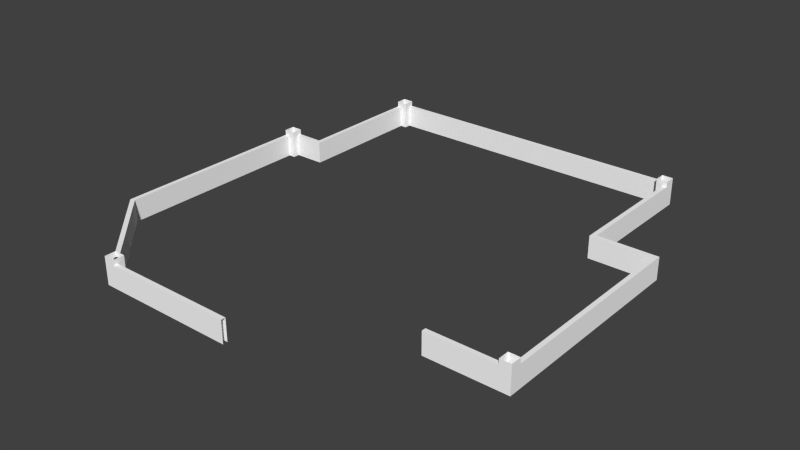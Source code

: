 # Source: wall_inner.blend  (saved by Blender 2.73.0; exported with 4.5.12 LTS)
import bpy
from mathutils import Matrix  # noqa: F401  (used for matrix-valued properties, if any)

bpy.ops.wm.read_factory_settings(use_empty=True)
scene = bpy.context.scene
scene.name = 'Scene'

# ---- collections
col_collection_1 = bpy.data.collections.new('Collection 1'); scene.collection.children.link(col_collection_1)

# ---- materials (node trees are filled in below, after node groups)
mat_edge_color000255 = bpy.data.materials.new('edge_color000255')
mat_edge_color000255.alpha_threshold = 0.0
mat_edge_color000255.use_transparent_shadow = False
mat_edge_color000255.roughness = 0.5
mat_material = bpy.data.materials.new('material')
mat_material.alpha_threshold = 0.0
mat_material.use_transparent_shadow = False
mat_material.diffuse_color = (1.0, 1.0, 1.0, 1.0)
mat_material.roughness = 0.5

# ---- material node trees

# ---- world
world_world = bpy.data.worlds.new('World'); scene.world = world_world
world_world.color = (0.05088, 0.05088, 0.05088)
world_world.use_sun_shadow = False
world_world.sun_shadow_jitter_overblur = 0.0
world_world.cycles.sampling_method = 'MANUAL'
world_world.cycles.sample_map_resolution = 256

# ---- meshes
me_id11 = bpy.data.meshes.new('ID11')
me_id11.from_pydata([(6405.0, 2514.0, 0.0), (6407.0, 2514.0, 0.0)], [(1, 0)], [])
me_id11.materials.append(mat_edge_color000255)
me_id11.use_remesh_preserve_volume = False
me_id11.use_remesh_preserve_attributes = False
me_id11.use_mirror_vertex_groups = False
me_id11.update()
me_id3 = bpy.data.meshes.new('ID3')
me_id3.from_pydata([(0.0, 5349.0, 490.6), (663.9, 5349.0, 2.842e-14), (0.0, 5349.0, 2.842e-14), (196.9, 5349.0, 393.7), (196.9, 5349.0, 490.6), (663.9, 5349.0, 393.7), (196.9, 5270.0, 1.421e-14), (196.9, 5152.0, 490.6), (196.9, 5152.0, 0.0), (196.9, 5270.0, 393.7), (196.9, 5349.0, 490.6), (196.9, 5349.0, 393.7), (742.6, 5270.0, 393.7), (196.9, 5349.0, 393.7), (196.9, 5270.0, 393.7), (663.9, 5349.0, 393.7), (663.9, 7613.0, 393.7), (742.6, 7613.0, 393.7), (663.9, 7810.0, 490.6), (663.9, 7613.0, 393.7), (663.9, 7613.0, 490.6), (663.9, 5349.0, 2.842e-14), (663.9, 5349.0, 393.7), (663.9, 7810.0, 2.842e-14), (0.0, 5349.0, 490.6), (0.0, 5152.0, 393.7), (0.0, 5152.0, 490.6), (1.137e-13, 1562.0, 2.842e-14), (1.137e-13, 1562.0, 393.7), (0.0, 5349.0, 2.842e-14), (742.6, 5270.0, 2.842e-14), (196.9, 5270.0, 393.7), (196.9, 5270.0, 1.421e-14), (742.6, 5270.0, 393.7), (196.9, 5152.0, 490.6), (78.74, 5152.0, 1.421e-14), (196.9, 5152.0, 0.0), (78.74, 5152.0, 393.7), (0.0, 5152.0, 393.7), (0.0, 5152.0, 490.6), (742.6, 7613.0, 2.842e-14), (742.6, 5270.0, 393.7), (742.6, 5270.0, 2.842e-14), (742.6, 7613.0, 393.7), (860.7, 7613.0, 490.6), (742.6, 7613.0, 2.842e-14), (860.7, 7613.0, 2.777e-14), (742.6, 7613.0, 393.7), (663.9, 7613.0, 393.7), (663.9, 7613.0, 490.6), (6534.0, 7810.0, 2.842e-14), (6337.0, 7810.0, 393.7), (6534.0, 7810.0, 490.6), (860.7, 7810.0, 393.7), (6337.0, 7810.0, 490.6), (663.9, 7810.0, 2.842e-14), (663.9, 7810.0, 490.6), (860.7, 7810.0, 490.6), (1419.0, 142.5, 393.7), (78.74, 1594.0, 393.7), (1.137e-13, 1562.0, 393.7), (1419.0, 196.9, 393.7), (1476.0, 196.9, 393.7), (78.74, 5152.0, 393.7), (0.0, 5152.0, 393.7), (1419.0, 142.5, 393.7), (1.137e-13, 1562.0, 2.842e-14), (1419.0, 142.5, 2.842e-14), (1.137e-13, 1562.0, 393.7), (78.74, 5152.0, 1.421e-14), (78.74, 1594.0, 393.7), (78.74, 1594.0, 2.842e-14), (78.74, 5152.0, 393.7), (860.7, 7731.0, 2.777e-14), (860.7, 7613.0, 490.6), (860.7, 7613.0, 2.777e-14), (860.7, 7731.0, 393.7), (860.7, 7810.0, 490.6), (860.7, 7810.0, 393.7), (6337.0, 7731.0, 393.7), (860.7, 7810.0, 393.7), (860.7, 7731.0, 393.7), (6337.0, 7810.0, 393.7), (6337.0, 7613.0, 490.6), (6337.0, 7731.0, 393.7), (6337.0, 7613.0, 5.684e-14), (6337.0, 7810.0, 490.6), (6337.0, 7810.0, 393.7), (6337.0, 7731.0, 4.263e-14), (6534.0, 7810.0, 2.842e-14), (6534.0, 5349.0, 393.7), (6534.0, 5349.0, 2.842e-14), (6534.0, 7613.0, 393.7), (6534.0, 7613.0, 490.6), (6534.0, 7810.0, 490.6), (1419.0, 0.0, 490.6), (1419.0, 142.5, 393.7), (1419.0, 0.0, 2.842e-14), (1419.0, 196.9, 490.6), (1419.0, 142.5, 2.842e-14), (1419.0, 196.9, 393.7), (1419.0, 196.9, 490.6), (1476.0, 196.9, 393.7), (1419.0, 196.9, 393.7), (1616.0, 196.9, 2.842e-14), (1476.0, 196.9, 2.842e-14), (1616.0, 196.9, 490.6), (78.74, 1594.0, 393.7), (1476.0, 196.9, 2.842e-14), (78.74, 1594.0, 2.842e-14), (1476.0, 196.9, 393.7), (6337.0, 7731.0, 4.263e-14), (860.7, 7731.0, 393.7), (860.7, 7731.0, 2.777e-14), (6337.0, 7731.0, 393.7), (6534.0, 7613.0, 490.6), (6455.0, 7613.0, 393.7), (6534.0, 7613.0, 393.7), (6337.0, 7613.0, 5.684e-14), (6455.0, 7613.0, 4.263e-14), (6337.0, 7613.0, 490.6), (7606.0, 1713.0, 393.7), (7527.0, 5270.0, 393.7), (7527.0, 1713.0, 393.7), (6455.0, 5270.0, 393.7), (6534.0, 5349.0, 393.7), (6455.0, 7613.0, 393.7), (7606.0, 5349.0, 393.7), (6534.0, 7613.0, 393.7), (6534.0, 5349.0, 393.7), (7606.0, 5349.0, 2.842e-14), (6534.0, 5349.0, 2.842e-14), (7606.0, 5349.0, 393.7), (3931.0, 0.0, 393.7), (1419.0, 0.0, 2.842e-14), (3931.0, 0.0, 2.842e-14), (1616.0, 0.0, 393.7), (1419.0, 0.0, 490.6), (1616.0, 0.0, 490.6), (1616.0, 196.9, 2.842e-14), (1616.0, 78.74, 393.7), (1616.0, 78.74, 2.842e-14), (1616.0, 0.0, 490.6), (1616.0, 0.0, 393.7), (1616.0, 196.9, 490.6), (6455.0, 7613.0, 393.7), (6455.0, 5270.0, 2.842e-14), (6455.0, 5270.0, 393.7), (6455.0, 7613.0, 4.263e-14), (7527.0, 5270.0, 393.7), (7527.0, 1713.0, 2.842e-14), (7527.0, 1713.0, 393.7), (7527.0, 5270.0, 2.842e-14), (7407.0, 1713.0, 490.6), (7527.0, 1713.0, 2.842e-14), (7407.0, 1713.0, 2.842e-14), (7527.0, 1713.0, 393.7), (7606.0, 1713.0, 393.7), (7606.0, 1713.0, 490.6), (7606.0, 1516.0, 2.842e-14), (7606.0, 1713.0, 393.7), (7606.0, 1516.0, 490.6), (7606.0, 5349.0, 2.842e-14), (7606.0, 5349.0, 393.7), (7606.0, 1713.0, 490.6), (7527.0, 5270.0, 393.7), (6455.0, 5270.0, 2.842e-14), (7527.0, 5270.0, 2.842e-14), (6455.0, 5270.0, 393.7), (3931.0, 0.0, 393.7), (1616.0, 78.74, 393.7), (1616.0, 0.0, 393.7), (3931.0, 78.74, 393.7), (1616.0, 78.74, 393.7), (3931.0, 78.74, 2.842e-14), (1616.0, 78.74, 2.842e-14), (3931.0, 78.74, 393.7), (7407.0, 1713.0, 490.6), (7407.0, 1516.0, 393.7), (7407.0, 1516.0, 490.6), (7407.0, 1594.0, 393.7), (7407.0, 1594.0, 2.842e-14), (7407.0, 1713.0, 2.842e-14), (7606.0, 1516.0, 2.842e-14), (7407.0, 1516.0, 393.7), (6168.0, 1516.0, 2.842e-14), (7606.0, 1516.0, 490.6), (7407.0, 1516.0, 490.6), (6168.0, 1516.0, 393.7), (6168.0, 1594.0, 393.7), (7407.0, 1594.0, 2.842e-14), (6168.0, 1594.0, 2.842e-14), (7407.0, 1594.0, 393.7), (7407.0, 1516.0, 393.7), (6168.0, 1594.0, 393.7), (6168.0, 1516.0, 393.7), (7407.0, 1594.0, 393.7)], [], [(0, 1, 2), (1, 0, 3), (3, 0, 4), (5, 1, 3), (6, 7, 8), (7, 6, 9), (7, 9, 10), (10, 9, 11), (12, 13, 14), (13, 12, 15), (15, 12, 16), (16, 12, 17), (18, 19, 20), (19, 21, 22), (21, 19, 23), (23, 19, 18), (24, 25, 26), (25, 27, 28), (27, 25, 29), (29, 25, 24), (30, 31, 32), (31, 30, 33), (34, 35, 36), (35, 34, 37), (37, 34, 38), (38, 34, 39), (40, 41, 42), (41, 40, 43), (44, 45, 46), (45, 44, 47), (47, 44, 48), (48, 44, 49), (50, 51, 52), (51, 50, 53), (52, 51, 54), (55, 53, 50), (53, 55, 56), (53, 56, 57), (58, 59, 60), (59, 58, 61), (59, 61, 62), (60, 63, 64), (63, 60, 59), (65, 66, 67), (66, 65, 68), (69, 70, 71), (70, 69, 72), (73, 74, 75), (74, 73, 76), (74, 76, 77), (77, 76, 78), (79, 80, 81), (80, 79, 82), (83, 84, 85), (84, 83, 86), (84, 86, 87), (88, 85, 84), (89, 90, 91), (90, 89, 92), (92, 89, 93), (93, 89, 94), (95, 96, 97), (96, 95, 98), (97, 96, 99), (96, 98, 100), (101, 102, 103), (102, 104, 105), (104, 102, 106), (106, 102, 101), (107, 108, 109), (108, 107, 110), (111, 112, 113), (112, 111, 114), (115, 116, 117), (116, 118, 119), (118, 116, 120), (120, 116, 115), (121, 122, 123), (124, 125, 126), (125, 124, 122), (125, 122, 127), (127, 122, 121), (128, 126, 125), (129, 130, 131), (130, 129, 132), (133, 134, 135), (134, 133, 136), (134, 136, 137), (137, 136, 138), (139, 140, 141), (140, 142, 143), (142, 140, 144), (144, 140, 139), (145, 146, 147), (146, 145, 148), (149, 150, 151), (150, 149, 152), (153, 154, 155), (154, 153, 156), (156, 153, 157), (157, 153, 158), (159, 160, 161), (160, 159, 162), (160, 162, 163), (164, 161, 160), (165, 166, 167), (166, 165, 168), (169, 170, 171), (170, 169, 172), (173, 174, 175), (174, 173, 176), (177, 178, 179), (178, 177, 180), (180, 177, 181), (181, 177, 182), (183, 184, 185), (184, 183, 186), (184, 186, 187), (188, 185, 184), (189, 190, 191), (190, 189, 192), (193, 194, 195), (194, 193, 196)])
_uv = me_id3.uv_layers.new(name='UVMap')
_uv.uv.foreach_set('vector', [0.9809, 0.3413, 0.9054, 0.4436, 0.9054, 0.3413, 0.9054, 0.4436, 0.9809, 0.3413, 0.966, 0.3717, 0.966, 0.3717, 0.9809, 0.3413, 0.9809, 0.3717, 0.966, 0.4436, 0.9054, 0.4436, 0.966, 0.3717, 0.9828, 0.9106, 0.9646, 0.9861, 0.9646, 0.9106, 0.9646, 0.9861, 0.9828, 0.9106, 0.9828, 0.9712, 0.9646, 0.9861, 0.9828, 0.9712, 0.995, 0.9861, 0.995, 0.9861, 0.9828, 0.9712, 0.995, 0.9712, 0.0004778, 0.7564, 0.0126, 0.8404, 0.0004779, 0.8404, 0.0126, 0.8404, 0.0004778, 0.7564, 0.0126, 0.7685, 0.0126, 0.7685, 0.0004778, 0.7564, 0.3613, 0.7685, 0.3613, 0.7685, 0.0004778, 0.7564, 0.3613, 0.7564, 0.9283, 0.6799, 0.898, 0.6948, 0.898, 0.6799, 0.898, 0.6948, 0.5492, 0.7554, 0.5492, 0.6948, 0.5492, 0.7554, 0.898, 0.6948, 0.9283, 0.7554, 0.9283, 0.7554, 0.898, 0.6948, 0.9283, 0.6799, 0.5855, 0.4802, 0.5547, 0.4943, 0.5552, 0.4794, 0.5547, 0.4943, 0.0004778, 0.54, 0.002113, 0.4794, 0.0004778, 0.54, 0.5547, 0.4943, 0.5834, 0.5558, 0.5834, 0.5558, 0.5547, 0.4943, 0.5855, 0.4802, 0.9858, 0.6183, 0.9018, 0.6789, 0.9018, 0.6183, 0.9018, 0.6789, 0.9858, 0.6183, 0.9858, 0.6789, 0.995, 0.9096, 0.9768, 0.8341, 0.995, 0.8341, 0.9768, 0.8341, 0.995, 0.9096, 0.9768, 0.8947, 0.9768, 0.8947, 0.995, 0.9096, 0.9646, 0.8947, 0.9646, 0.8947, 0.995, 0.9096, 0.9646, 0.9096, 0.3613, 0.8414, 0.0004779, 0.902, 0.0004778, 0.8414, 0.0004779, 0.902, 0.3613, 0.8414, 0.3613, 0.902, 0.9995, 0.2542, 0.9813, 0.1786, 0.9995, 0.1786, 0.9813, 0.1786, 0.9995, 0.2542, 0.9813, 0.2393, 0.9813, 0.2393, 0.9995, 0.2542, 0.9692, 0.2393, 0.9692, 0.2393, 0.9995, 0.2542, 0.9692, 0.2542, 0.9044, 0.4169, 0.8741, 0.3563, 0.9044, 0.3413, 0.8741, 0.3563, 0.9044, 0.4169, 0.03079, 0.3563, 0.9044, 0.3413, 0.8741, 0.3563, 0.8741, 0.3413, 0.0004779, 0.4169, 0.03079, 0.3563, 0.9044, 0.4169, 0.03079, 0.3563, 0.0004779, 0.4169, 0.0004778, 0.3413, 0.03079, 0.3563, 0.0004778, 0.3413, 0.03079, 0.3413, 0.0004778, 0.1894, 0.2717, 0.3274, 0.2702, 0.3404, 0.2717, 0.3274, 0.0004778, 0.1894, 0.00853, 0.1871, 0.2717, 0.3274, 0.00853, 0.1871, 0.006146, 0.1786, 0.2702, 0.3404, 0.7989, 0.1786, 0.8022, 0.1903, 0.7989, 0.1786, 0.2702, 0.3404, 0.2717, 0.3274, 0.5917, 0.6183, 0.9008, 0.6789, 0.5917, 0.6789, 0.9008, 0.6789, 0.5917, 0.6183, 0.9008, 0.6183, 0.5483, 0.6332, 0.0004779, 0.6938, 0.0004778, 0.6332, 0.0004779, 0.6938, 0.5483, 0.6332, 0.5483, 0.6938, 0.9619, 0.0004778, 0.9437, 0.07602, 0.9437, 0.0004778, 0.9437, 0.07602, 0.9619, 0.0004778, 0.9619, 0.06111, 0.9437, 0.07602, 0.9619, 0.06111, 0.974, 0.07602, 0.974, 0.07602, 0.9619, 0.06111, 0.974, 0.06111, 0.7659, 0.9646, 0.0005151, 0.9779, 0.0004778, 0.9646, 0.0005151, 0.9779, 0.7659, 0.9646, 0.7659, 0.9779, 0.9748, 0.8319, 0.9566, 0.817, 0.9748, 0.7564, 0.9566, 0.817, 0.9748, 0.8319, 0.9445, 0.8319, 0.9566, 0.817, 0.9445, 0.8319, 0.9445, 0.817, 0.9566, 0.7564, 0.9748, 0.7564, 0.9566, 0.817, 0.7413, 0.8341, 0.3623, 0.8947, 0.3623, 0.8341, 0.3623, 0.8947, 0.7413, 0.8341, 0.711, 0.8947, 0.711, 0.8947, 0.7413, 0.8341, 0.711, 0.9096, 0.711, 0.9096, 0.7413, 0.8341, 0.7413, 0.9096, 0.9785, 0.555, 0.9566, 0.5401, 0.9785, 0.4794, 0.9566, 0.5401, 0.9785, 0.555, 0.9482, 0.555, 0.9785, 0.4794, 0.9566, 0.5401, 0.9566, 0.4794, 0.9566, 0.5401, 0.9482, 0.555, 0.9482, 0.5401, 0.9595, 0.7554, 0.9508, 0.7405, 0.9595, 0.7405, 0.9508, 0.7405, 0.9292, 0.6799, 0.9508, 0.6799, 0.9292, 0.6799, 0.9508, 0.7405, 0.9292, 0.7554, 0.9292, 0.7554, 0.9508, 0.7405, 0.9595, 0.7554, 0.0004778, 0.903, 0.3049, 0.9636, 0.0004778, 0.9636, 0.3049, 0.9636, 0.0004778, 0.903, 0.3049, 0.903, 0.8438, 0.4178, 0.0004779, 0.4785, 0.0004778, 0.4178, 0.0004779, 0.4785, 0.8438, 0.4178, 0.8438, 0.4785, 0.972, 0.157, 0.9599, 0.1421, 0.972, 0.1421, 0.9599, 0.1421, 0.9418, 0.08146, 0.9599, 0.08146, 0.9418, 0.08146, 0.9599, 0.1421, 0.9417, 0.157, 0.9417, 0.157, 0.9599, 0.1421, 0.972, 0.157, 0.0004778, 0.0004778, 0.5483, 0.0126, 0.0004779, 0.0126, 0.5483, 0.1777, 0.5604, 0.1656, 0.9091, 0.1777, 0.5604, 0.1656, 0.5483, 0.1777, 0.5483, 0.0126, 0.5604, 0.1656, 0.5483, 0.0126, 0.5604, 0.0004778, 0.5604, 0.0004778, 0.5483, 0.0126, 0.0004778, 0.0004778, 0.9091, 0.1656, 0.9091, 0.1777, 0.5604, 0.1656, 0.8032, 0.1786, 0.9683, 0.2393, 0.8032, 0.2393, 0.9683, 0.2393, 0.8032, 0.1786, 0.9683, 0.1786, 0.7493, 0.8331, 0.3654, 0.7564, 0.7518, 0.7726, 0.3654, 0.7564, 0.7493, 0.8331, 0.3932, 0.8182, 0.3654, 0.7564, 0.3932, 0.8182, 0.3623, 0.8319, 0.3623, 0.8319, 0.3932, 0.8182, 0.3926, 0.8331, 0.9908, 0.6799, 0.9726, 0.7405, 0.9726, 0.6799, 0.9726, 0.7405, 0.9605, 0.7554, 0.9605, 0.7405, 0.9605, 0.7554, 0.9726, 0.7405, 0.9908, 0.7554, 0.9908, 0.7554, 0.9726, 0.7405, 0.9908, 0.6799, 0.9473, 0.4794, 0.5864, 0.5401, 0.5864, 0.4794, 0.5864, 0.5401, 0.9473, 0.4794, 0.9473, 0.5401, 0.5483, 0.6948, 0.0004778, 0.7554, 0.0004778, 0.6948, 0.0004778, 0.7554, 0.5483, 0.6948, 0.5483, 0.7554, 0.9408, 0.157, 0.9222, 0.08146, 0.9408, 0.08146, 0.9222, 0.08146, 0.9408, 0.157, 0.9222, 0.1421, 0.9222, 0.1421, 0.9408, 0.157, 0.9101, 0.1421, 0.9101, 0.1421, 0.9408, 0.157, 0.9101, 0.157, 0.0004778, 0.5567, 0.03079, 0.6173, 0.0004778, 0.6323, 0.03079, 0.6173, 0.0004778, 0.5567, 0.5907, 0.5567, 0.03079, 0.6173, 0.5907, 0.5567, 0.5907, 0.6174, 0.03079, 0.6323, 0.0004778, 0.6323, 0.03079, 0.6173, 0.9683, 0.3009, 0.8032, 0.2402, 0.9683, 0.2402, 0.8032, 0.2402, 0.9683, 0.3009, 0.8032, 0.3009, 0.7187, 0.9106, 0.3623, 0.9227, 0.3623, 0.9106, 0.3623, 0.9227, 0.7187, 0.9106, 0.7187, 0.9227, 0.5917, 0.5567, 0.9481, 0.6173, 0.5917, 0.6173, 0.9481, 0.6173, 0.5917, 0.5567, 0.9481, 0.5567, 0.9101, 0.07455, 0.9427, 0.06587, 0.9398, 0.0805, 0.9427, 0.06587, 0.9101, 0.07455, 0.9309, 0.0635, 0.9309, 0.0635, 0.9101, 0.07455, 0.9427, 0.004045, 0.9427, 0.004045, 0.9101, 0.07455, 0.9249, 0.0004778, 0.9637, 0.8341, 0.933, 0.8947, 0.7423, 0.8341, 0.933, 0.8947, 0.9637, 0.8341, 0.9637, 0.9096, 0.933, 0.8947, 0.9637, 0.9096, 0.933, 0.9096, 0.7423, 0.8947, 0.7423, 0.8341, 0.933, 0.8947, 0.7528, 0.7564, 0.9435, 0.817, 0.7528, 0.817, 0.9435, 0.817, 0.7528, 0.7564, 0.9435, 0.7564, 0.7771, 0.5411, 0.5864, 0.5531, 0.5864, 0.541, 0.5864, 0.5531, 0.7771, 0.5411, 0.7771, 0.5532])
me_id3.materials.append(mat_material)
me_id3.use_remesh_preserve_volume = False
me_id3.use_remesh_preserve_attributes = False
me_id3.use_mirror_vertex_groups = False
me_id3.update()

# ---- objects
ob_sketchup = bpy.data.objects.new('SketchUp', me_id11)
ob_group_0 = bpy.data.objects.new('group_0', me_id3)

# ---- transforms, parenting, visibility, modifiers, constraints
ob_sketchup.location = (0.0, 0.0, 0.0)
ob_sketchup.scale = (0.0254, 0.0254, 0.0254)
ob_sketchup.lineart.crease_threshold = 0.0
ob_group_0.parent = ob_sketchup
ob_group_0.location = (898.6, 765.5, -2.842e-14)
ob_group_0.lineart.crease_threshold = 0.0

# ---- collection membership
col_collection_1.objects.link(ob_sketchup)
col_collection_1.objects.link(ob_group_0)

# ---- scene / render settings (as saved in the file)
scene.frame_start = 1; scene.frame_end = 250; scene.frame_set(1)
scene.render.engine = 'BLENDER_EEVEE_NEXT'
scene.render.resolution_percentage = 50
scene.render.dither_intensity = 0.0
scene.cycles.use_denoising = False
scene.cycles.samples = 10
scene.cycles.sampling_pattern = 'TABULATED_SOBOL'
scene.cycles.light_sampling_threshold = 0.0
scene.cycles.use_adaptive_sampling = False
scene.cycles.use_light_tree = False
scene.cycles.blur_glossy = 0.0
scene.cycles.pixel_filter_type = 'GAUSSIAN'
scene.cycles.sample_clamp_indirect = 0.0
scene.view_settings.view_transform = 'Standard'
bpy.context.view_layer.update()

# ---- added for rendering (the .blend has no active camera and no usable light): camera, sun
cam_auto = bpy.data.cameras.new('AutoCamera')
cam_auto.lens = 50.0
cam_auto.sensor_width = 36.0
cam_auto.clip_end = 4500.73
ob_auto_camera = bpy.data.objects.new('AutoCamera', cam_auto)
scene.collection.objects.link(ob_auto_camera)
ob_auto_camera.location = (375.872, -189.114, 211.392)
ob_auto_camera.rotation_euler = (1.09748, -7.21219e-08, 0.694738)
scene.camera = ob_auto_camera
light_auto_sun = bpy.data.lights.new('AutoSun', 'SUN')
light_auto_sun.energy = 3.0
light_auto_sun.angle = 0.0523599
ob_auto_sun = bpy.data.objects.new('AutoSun', light_auto_sun)
scene.collection.objects.link(ob_auto_sun)
ob_auto_sun.rotation_euler = (0.872665, 0.174533, 0.523599)
bpy.context.view_layer.update()
